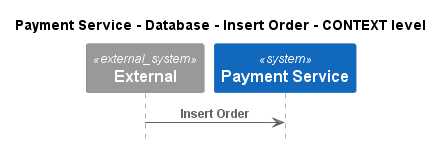

The diagram above was rendered by PlantUML. Its source (embedded in the PNG):
@startuml
!pragma layout smetana
!include ..\..\..\..\..\..\.c4s\C4_Sequence.puml

title Payment Service - Database - Insert Order - CONTEXT level

System_Ext(C4InterFlow.SoftwareSystems.ExternalSystem, "External", "")
System(ECommercePlatform.SoftwareSystems.PaymentService, "Payment Service", "")

Rel(C4InterFlow.SoftwareSystems.ExternalSystem, ECommercePlatform.SoftwareSystems.PaymentService, "Insert Order")


@enduml